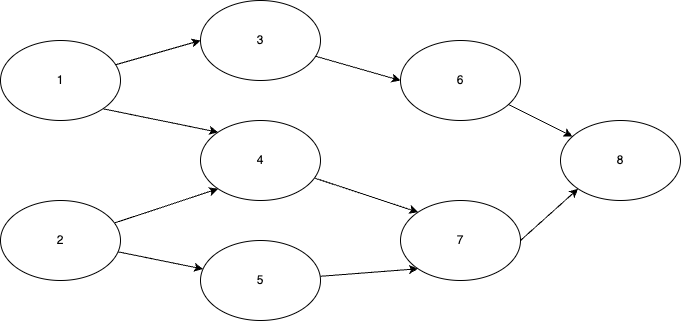

The diagram above was exported from draw.io. Its source (the exported page's mxGraphModel, read from the mxfile embedded in the PNG):
<mxGraphModel dx="416" dy="353" grid="1" gridSize="10" guides="1" tooltips="1" connect="1" arrows="1" fold="1" page="1" pageScale="1" pageWidth="827" pageHeight="1169" math="0" shadow="0">
  <root>
    <mxCell id="0" />
    <mxCell id="1" parent="0" />
    <mxCell id="10" style="edgeStyle=none;html=1;entryX=0;entryY=0.5;entryDx=0;entryDy=0;" parent="1" source="2" target="4" edge="1">
      <mxGeometry relative="1" as="geometry" />
    </mxCell>
    <mxCell id="11" style="edgeStyle=none;html=1;exitX=1;exitY=1;exitDx=0;exitDy=0;entryX=0;entryY=0;entryDx=0;entryDy=0;" parent="1" source="2" target="5" edge="1">
      <mxGeometry relative="1" as="geometry">
        <mxPoint x="270" y="200" as="targetPoint" />
      </mxGeometry>
    </mxCell>
    <mxCell id="2" value="&lt;div style=&quot;text-align: left;&quot;&gt;1&lt;/div&gt;" style="ellipse;whiteSpace=wrap;html=1;" parent="1" vertex="1">
      <mxGeometry x="80" y="80" width="120" height="80" as="geometry" />
    </mxCell>
    <mxCell id="12" value="" style="edgeStyle=none;html=1;" parent="1" source="3" target="6" edge="1">
      <mxGeometry relative="1" as="geometry" />
    </mxCell>
    <mxCell id="13" style="edgeStyle=none;html=1;entryX=0;entryY=1;entryDx=0;entryDy=0;" parent="1" source="3" target="5" edge="1">
      <mxGeometry relative="1" as="geometry" />
    </mxCell>
    <mxCell id="3" value="&lt;div style=&quot;border-color: var(--border-color); text-align: left;&quot;&gt;2&lt;/div&gt;" style="ellipse;whiteSpace=wrap;html=1;" parent="1" vertex="1">
      <mxGeometry x="80" y="240" width="120" height="80" as="geometry" />
    </mxCell>
    <mxCell id="14" style="edgeStyle=none;html=1;entryX=0;entryY=0.5;entryDx=0;entryDy=0;" parent="1" source="4" target="7" edge="1">
      <mxGeometry relative="1" as="geometry" />
    </mxCell>
    <mxCell id="4" value="&lt;div style=&quot;border-color: var(--border-color); text-align: left;&quot;&gt;3&lt;/div&gt;" style="ellipse;whiteSpace=wrap;html=1;" parent="1" vertex="1">
      <mxGeometry x="280" y="40" width="120" height="80" as="geometry" />
    </mxCell>
    <mxCell id="15" style="edgeStyle=none;html=1;entryX=0;entryY=0;entryDx=0;entryDy=0;" parent="1" source="5" target="8" edge="1">
      <mxGeometry relative="1" as="geometry" />
    </mxCell>
    <mxCell id="5" value="&lt;div style=&quot;border-color: var(--border-color); text-align: left;&quot;&gt;4&lt;/div&gt;" style="ellipse;whiteSpace=wrap;html=1;" parent="1" vertex="1">
      <mxGeometry x="280" y="160" width="120" height="80" as="geometry" />
    </mxCell>
    <mxCell id="16" style="edgeStyle=none;html=1;entryX=0;entryY=1;entryDx=0;entryDy=0;" parent="1" source="6" target="8" edge="1">
      <mxGeometry relative="1" as="geometry" />
    </mxCell>
    <mxCell id="6" value="&lt;div style=&quot;border-color: var(--border-color); text-align: left;&quot;&gt;5&lt;/div&gt;" style="ellipse;whiteSpace=wrap;html=1;" parent="1" vertex="1">
      <mxGeometry x="280" y="280" width="120" height="80" as="geometry" />
    </mxCell>
    <mxCell id="18" style="edgeStyle=none;html=1;" parent="1" source="7" target="9" edge="1">
      <mxGeometry relative="1" as="geometry" />
    </mxCell>
    <mxCell id="7" value="&lt;div style=&quot;border-color: var(--border-color); text-align: left;&quot;&gt;6&lt;/div&gt;" style="ellipse;whiteSpace=wrap;html=1;" parent="1" vertex="1">
      <mxGeometry x="480" y="80" width="120" height="80" as="geometry" />
    </mxCell>
    <mxCell id="17" style="edgeStyle=none;html=1;exitX=1;exitY=0.5;exitDx=0;exitDy=0;entryX=0;entryY=1;entryDx=0;entryDy=0;" parent="1" source="8" target="9" edge="1">
      <mxGeometry relative="1" as="geometry" />
    </mxCell>
    <mxCell id="8" value="&lt;div style=&quot;border-color: var(--border-color); text-align: left;&quot;&gt;7&lt;/div&gt;" style="ellipse;whiteSpace=wrap;html=1;" parent="1" vertex="1">
      <mxGeometry x="480" y="240" width="120" height="80" as="geometry" />
    </mxCell>
    <mxCell id="9" value="&lt;div style=&quot;border-color: var(--border-color); text-align: left;&quot;&gt;8&lt;/div&gt;" style="ellipse;whiteSpace=wrap;html=1;" parent="1" vertex="1">
      <mxGeometry x="640" y="160" width="120" height="80" as="geometry" />
    </mxCell>
  </root>
</mxGraphModel>